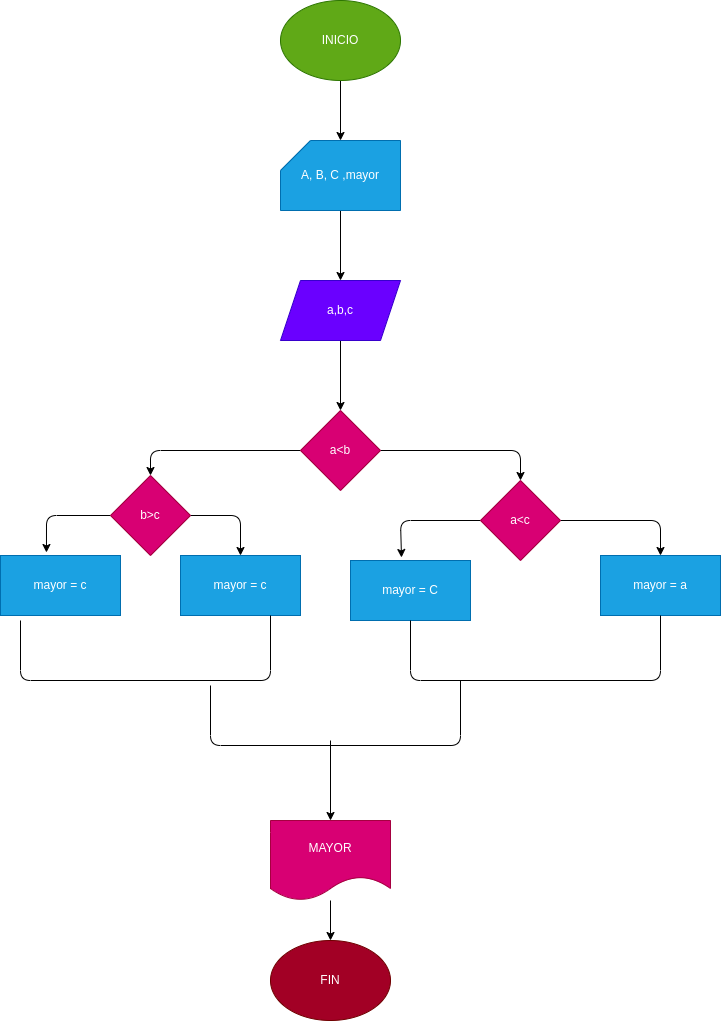

The diagram above was exported from draw.io. Its source (the exported page's mxGraphModel, read from the mxfile embedded in the PNG):
<mxGraphModel dx="1887" dy="472" grid="1" gridSize="10" guides="1" tooltips="1" connect="1" arrows="1" fold="1" page="1" pageScale="1" pageWidth="827" pageHeight="1169" math="0" shadow="0">
  <root>
    <mxCell id="0" />
    <mxCell id="1" parent="0" />
    <mxCell id="10" style="edgeStyle=none;html=1;entryX=0.5;entryY=0;entryDx=0;entryDy=0;entryPerimeter=0;" edge="1" parent="1" source="2" target="3">
      <mxGeometry relative="1" as="geometry" />
    </mxCell>
    <mxCell id="2" value="INICIO" style="ellipse;whiteSpace=wrap;html=1;fillColor=#60a917;fontColor=#ffffff;strokeColor=#2D7600;" vertex="1" parent="1">
      <mxGeometry x="-30" width="120" height="80" as="geometry" />
    </mxCell>
    <mxCell id="5" value="" style="edgeStyle=none;html=1;" edge="1" parent="1" source="3" target="4">
      <mxGeometry relative="1" as="geometry" />
    </mxCell>
    <mxCell id="3" value="A, B, C ,mayor" style="shape=card;whiteSpace=wrap;html=1;fillColor=#1ba1e2;fontColor=#ffffff;strokeColor=#006EAF;" vertex="1" parent="1">
      <mxGeometry x="-30" y="140" width="120" height="70" as="geometry" />
    </mxCell>
    <mxCell id="9" value="" style="edgeStyle=none;html=1;" edge="1" parent="1" source="4" target="8">
      <mxGeometry relative="1" as="geometry" />
    </mxCell>
    <mxCell id="4" value="a,b,c" style="shape=parallelogram;perimeter=parallelogramPerimeter;whiteSpace=wrap;html=1;fixedSize=1;fillColor=#6a00ff;strokeColor=#3700CC;fontColor=#ffffff;" vertex="1" parent="1">
      <mxGeometry x="-30" y="280" width="120" height="60" as="geometry" />
    </mxCell>
    <mxCell id="12" style="edgeStyle=none;html=1;entryX=0.5;entryY=0;entryDx=0;entryDy=0;" edge="1" parent="1" source="8" target="11">
      <mxGeometry relative="1" as="geometry">
        <Array as="points">
          <mxPoint x="210" y="450" />
        </Array>
      </mxGeometry>
    </mxCell>
    <mxCell id="21" style="edgeStyle=none;html=1;entryX=0.5;entryY=0;entryDx=0;entryDy=0;" edge="1" parent="1" source="8" target="20">
      <mxGeometry relative="1" as="geometry">
        <Array as="points">
          <mxPoint x="-160" y="450" />
        </Array>
      </mxGeometry>
    </mxCell>
    <mxCell id="8" value="a&amp;lt;b" style="rhombus;whiteSpace=wrap;html=1;fillColor=#d80073;strokeColor=#A50040;fontColor=#ffffff;" vertex="1" parent="1">
      <mxGeometry x="-10" y="410" width="80" height="80" as="geometry" />
    </mxCell>
    <mxCell id="15" value="" style="edgeStyle=none;html=1;" edge="1" parent="1" source="11" target="14">
      <mxGeometry relative="1" as="geometry">
        <Array as="points">
          <mxPoint x="350" y="520" />
        </Array>
      </mxGeometry>
    </mxCell>
    <mxCell id="17" style="edgeStyle=none;html=1;exitX=0;exitY=0.5;exitDx=0;exitDy=0;entryX=0.425;entryY=-0.05;entryDx=0;entryDy=0;entryPerimeter=0;" edge="1" parent="1" source="11" target="16">
      <mxGeometry relative="1" as="geometry">
        <Array as="points">
          <mxPoint x="90" y="520" />
        </Array>
      </mxGeometry>
    </mxCell>
    <mxCell id="11" value="a&amp;lt;c" style="rhombus;whiteSpace=wrap;html=1;fillColor=#d80073;strokeColor=#A50040;fontColor=#ffffff;" vertex="1" parent="1">
      <mxGeometry x="170" y="480" width="80" height="80" as="geometry" />
    </mxCell>
    <mxCell id="14" value="mayor = a" style="whiteSpace=wrap;html=1;fillColor=#1ba1e2;strokeColor=#006EAF;fontColor=#ffffff;" vertex="1" parent="1">
      <mxGeometry x="290" y="555" width="120" height="60" as="geometry" />
    </mxCell>
    <mxCell id="16" value="mayor = C" style="whiteSpace=wrap;html=1;fillColor=#1ba1e2;strokeColor=#006EAF;fontColor=#ffffff;" vertex="1" parent="1">
      <mxGeometry x="40" y="560" width="120" height="60" as="geometry" />
    </mxCell>
    <mxCell id="24" style="edgeStyle=none;html=1;entryX=0.5;entryY=0;entryDx=0;entryDy=0;" edge="1" parent="1" source="20" target="23">
      <mxGeometry relative="1" as="geometry">
        <Array as="points">
          <mxPoint x="-70" y="515" />
        </Array>
      </mxGeometry>
    </mxCell>
    <mxCell id="25" style="edgeStyle=none;html=1;entryX=0.383;entryY=-0.05;entryDx=0;entryDy=0;entryPerimeter=0;" edge="1" parent="1" source="20" target="22">
      <mxGeometry relative="1" as="geometry">
        <Array as="points">
          <mxPoint x="-264" y="515" />
        </Array>
      </mxGeometry>
    </mxCell>
    <mxCell id="20" value="b&amp;gt;c" style="rhombus;whiteSpace=wrap;html=1;fillColor=#d80073;strokeColor=#A50040;fontColor=#ffffff;" vertex="1" parent="1">
      <mxGeometry x="-200" y="475" width="80" height="80" as="geometry" />
    </mxCell>
    <mxCell id="22" value="mayor = c" style="whiteSpace=wrap;html=1;fillColor=#1ba1e2;strokeColor=#006EAF;fontColor=#ffffff;" vertex="1" parent="1">
      <mxGeometry x="-310" y="555" width="120" height="60" as="geometry" />
    </mxCell>
    <mxCell id="23" value="mayor = c" style="whiteSpace=wrap;html=1;fillColor=#1ba1e2;strokeColor=#006EAF;fontColor=#ffffff;" vertex="1" parent="1">
      <mxGeometry x="-130" y="555" width="120" height="60" as="geometry" />
    </mxCell>
    <mxCell id="28" style="edgeStyle=none;html=1;entryX=0.5;entryY=0;entryDx=0;entryDy=0;" edge="1" parent="1" source="26" target="27">
      <mxGeometry relative="1" as="geometry" />
    </mxCell>
    <mxCell id="26" value="MAYOR" style="shape=document;whiteSpace=wrap;html=1;boundedLbl=1;fillColor=#d80073;fontColor=#ffffff;strokeColor=#A50040;" vertex="1" parent="1">
      <mxGeometry x="-40" y="820" width="120" height="80" as="geometry" />
    </mxCell>
    <mxCell id="27" value="FIN" style="ellipse;whiteSpace=wrap;html=1;fillColor=#a20025;fontColor=#ffffff;strokeColor=#6F0000;" vertex="1" parent="1">
      <mxGeometry x="-40" y="940" width="120" height="80" as="geometry" />
    </mxCell>
    <mxCell id="29" value="" style="endArrow=none;html=1;exitX=0.5;exitY=1;exitDx=0;exitDy=0;entryX=0.5;entryY=1;entryDx=0;entryDy=0;" edge="1" parent="1" source="16" target="14">
      <mxGeometry width="50" height="50" relative="1" as="geometry">
        <mxPoint x="160" y="640" as="sourcePoint" />
        <mxPoint x="360" y="680" as="targetPoint" />
        <Array as="points">
          <mxPoint x="100" y="680" />
          <mxPoint x="350" y="680" />
        </Array>
      </mxGeometry>
    </mxCell>
    <mxCell id="30" value="" style="endArrow=none;html=1;exitX=0.5;exitY=1;exitDx=0;exitDy=0;entryX=0.5;entryY=1;entryDx=0;entryDy=0;" edge="1" parent="1">
      <mxGeometry width="50" height="50" relative="1" as="geometry">
        <mxPoint x="-290" y="620" as="sourcePoint" />
        <mxPoint x="-40" y="615" as="targetPoint" />
        <Array as="points">
          <mxPoint x="-290" y="680" />
          <mxPoint x="-40" y="680" />
        </Array>
      </mxGeometry>
    </mxCell>
    <mxCell id="31" value="" style="endArrow=none;html=1;exitX=0.5;exitY=1;exitDx=0;exitDy=0;entryX=0.5;entryY=1;entryDx=0;entryDy=0;" edge="1" parent="1">
      <mxGeometry width="50" height="50" relative="1" as="geometry">
        <mxPoint x="-100" y="685" as="sourcePoint" />
        <mxPoint x="150" y="680" as="targetPoint" />
        <Array as="points">
          <mxPoint x="-100" y="745" />
          <mxPoint x="150" y="745" />
        </Array>
      </mxGeometry>
    </mxCell>
    <mxCell id="32" value="" style="endArrow=classic;html=1;entryX=0.5;entryY=0;entryDx=0;entryDy=0;" edge="1" parent="1" target="26">
      <mxGeometry width="50" height="50" relative="1" as="geometry">
        <mxPoint x="20" y="740" as="sourcePoint" />
        <mxPoint x="70" y="730" as="targetPoint" />
      </mxGeometry>
    </mxCell>
  </root>
</mxGraphModel>